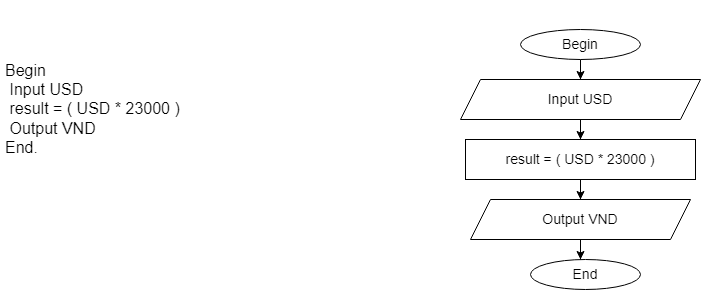

The diagram above was exported from draw.io. Its source (the exported page's mxGraphModel, read from the mxfile embedded in the PNG):
<mxGraphModel dx="1038" dy="571" grid="1" gridSize="10" guides="1" tooltips="1" connect="1" arrows="1" fold="1" page="1" pageScale="1" pageWidth="827" pageHeight="1169" math="0" shadow="0">
  <root>
    <mxCell id="0" />
    <mxCell id="1" parent="0" />
    <mxCell id="_C3w0c-0ppIBy-3dQSgE-2" value="&lt;h1&gt;&lt;font style=&quot;font-size: 24px;&quot;&gt;&lt;br&gt;&lt;/font&gt;&lt;/h1&gt;&lt;div&gt;&lt;font size=&quot;3&quot;&gt;Begin&lt;/font&gt;&lt;/div&gt;&lt;div&gt;&lt;font size=&quot;3&quot;&gt;&amp;nbsp;Input USD&lt;/font&gt;&lt;/div&gt;&lt;div&gt;&lt;font size=&quot;3&quot;&gt;&amp;nbsp;result = ( USD * 23000 )&lt;/font&gt;&lt;/div&gt;&lt;div&gt;&lt;font size=&quot;3&quot;&gt;&amp;nbsp;Output VND&lt;/font&gt;&lt;/div&gt;&lt;div&gt;&lt;span style=&quot;background-color: initial;&quot;&gt;&lt;font size=&quot;3&quot;&gt;End.&lt;/font&gt;&lt;/span&gt;&lt;br&gt;&lt;/div&gt;" style="text;html=1;strokeColor=none;fillColor=none;spacing=5;spacingTop=-20;whiteSpace=wrap;overflow=hidden;rounded=0;" vertex="1" parent="1">
      <mxGeometry x="20" y="21" width="290" height="220" as="geometry" />
    </mxCell>
    <mxCell id="_C3w0c-0ppIBy-3dQSgE-5" style="edgeStyle=orthogonalEdgeStyle;rounded=0;orthogonalLoop=1;jettySize=auto;html=1;" edge="1" parent="1" source="_C3w0c-0ppIBy-3dQSgE-4" target="_C3w0c-0ppIBy-3dQSgE-6">
      <mxGeometry relative="1" as="geometry">
        <mxPoint x="600" y="100" as="targetPoint" />
      </mxGeometry>
    </mxCell>
    <mxCell id="_C3w0c-0ppIBy-3dQSgE-4" value="&lt;font style=&quot;font-size: 14px;&quot;&gt;Begin&lt;/font&gt;" style="ellipse;whiteSpace=wrap;html=1;" vertex="1" parent="1">
      <mxGeometry x="540" y="40" width="120" height="30" as="geometry" />
    </mxCell>
    <mxCell id="_C3w0c-0ppIBy-3dQSgE-9" style="edgeStyle=orthogonalEdgeStyle;rounded=0;orthogonalLoop=1;jettySize=auto;html=1;exitX=0.5;exitY=1;exitDx=0;exitDy=0;" edge="1" parent="1" source="_C3w0c-0ppIBy-3dQSgE-6" target="_C3w0c-0ppIBy-3dQSgE-10">
      <mxGeometry relative="1" as="geometry">
        <mxPoint x="600" y="160" as="targetPoint" />
      </mxGeometry>
    </mxCell>
    <mxCell id="_C3w0c-0ppIBy-3dQSgE-6" value="&lt;font style=&quot;font-size: 14px;&quot;&gt;Input USD&lt;/font&gt;" style="shape=parallelogram;perimeter=parallelogramPerimeter;whiteSpace=wrap;html=1;fixedSize=1;" vertex="1" parent="1">
      <mxGeometry x="480" y="90" width="240" height="40" as="geometry" />
    </mxCell>
    <mxCell id="_C3w0c-0ppIBy-3dQSgE-11" style="edgeStyle=orthogonalEdgeStyle;rounded=0;orthogonalLoop=1;jettySize=auto;html=1;" edge="1" parent="1" source="_C3w0c-0ppIBy-3dQSgE-10">
      <mxGeometry relative="1" as="geometry">
        <mxPoint x="600" y="210" as="targetPoint" />
      </mxGeometry>
    </mxCell>
    <mxCell id="_C3w0c-0ppIBy-3dQSgE-10" value="&lt;font style=&quot;font-size: 14px;&quot;&gt;result = ( USD * 23000 )&lt;/font&gt;" style="rounded=0;whiteSpace=wrap;html=1;" vertex="1" parent="1">
      <mxGeometry x="485" y="150" width="230" height="40" as="geometry" />
    </mxCell>
    <mxCell id="_C3w0c-0ppIBy-3dQSgE-13" style="edgeStyle=orthogonalEdgeStyle;rounded=0;orthogonalLoop=1;jettySize=auto;html=1;" edge="1" parent="1" source="_C3w0c-0ppIBy-3dQSgE-12">
      <mxGeometry relative="1" as="geometry">
        <mxPoint x="600" y="270" as="targetPoint" />
      </mxGeometry>
    </mxCell>
    <mxCell id="_C3w0c-0ppIBy-3dQSgE-12" value="&lt;font style=&quot;font-size: 14px;&quot;&gt;Output VND&lt;/font&gt;" style="shape=parallelogram;perimeter=parallelogramPerimeter;whiteSpace=wrap;html=1;fixedSize=1;" vertex="1" parent="1">
      <mxGeometry x="490" y="210" width="220" height="40" as="geometry" />
    </mxCell>
    <mxCell id="_C3w0c-0ppIBy-3dQSgE-14" value="&lt;font style=&quot;font-size: 14px;&quot;&gt;End&lt;/font&gt;" style="ellipse;whiteSpace=wrap;html=1;" vertex="1" parent="1">
      <mxGeometry x="550" y="270" width="110" height="30" as="geometry" />
    </mxCell>
  </root>
</mxGraphModel>